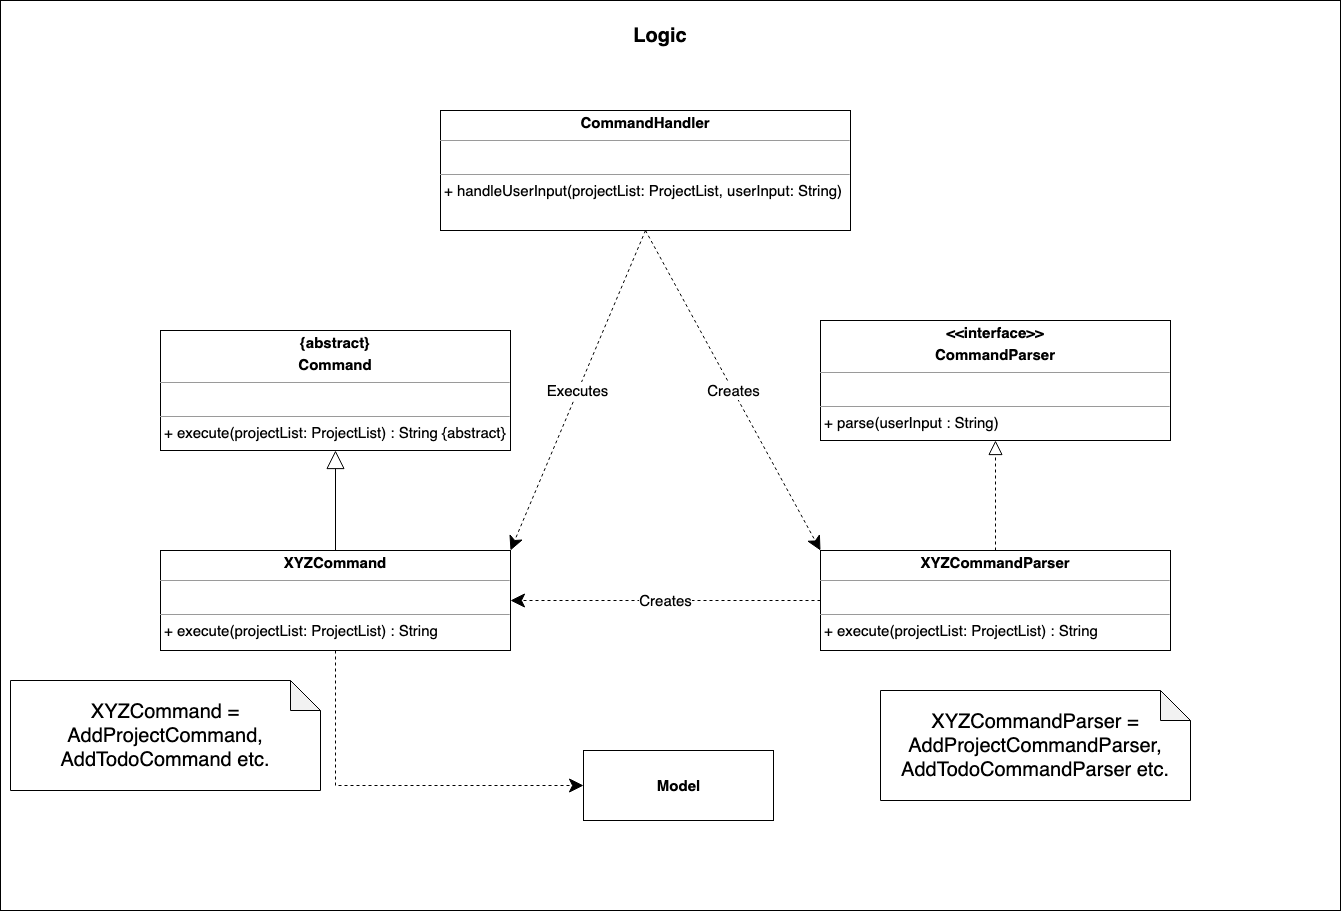

The diagram above was exported from draw.io. Its source (the exported page's mxGraphModel, read from the mxfile embedded in the PNG):
<mxGraphModel dx="1126" dy="734" grid="1" gridSize="10" guides="1" tooltips="1" connect="1" arrows="1" fold="1" page="1" pageScale="1" pageWidth="2336" pageHeight="1654" math="0" shadow="0">
  <root>
    <mxCell id="0" />
    <mxCell id="1" parent="0" />
    <mxCell id="Fld64VWDAtnzUREEs3w7-18" value="" style="rounded=0;whiteSpace=wrap;html=1;fontSize=15;" parent="1" vertex="1">
      <mxGeometry x="490" y="240" width="1340" height="910" as="geometry" />
    </mxCell>
    <mxCell id="Fld64VWDAtnzUREEs3w7-1" value="&lt;p style=&quot;margin: 4px 0px 0px ; text-align: center ; font-size: 15px&quot;&gt;&lt;b&gt;{abstract}&lt;/b&gt;&lt;/p&gt;&lt;p style=&quot;margin: 4px 0px 0px ; text-align: center ; font-size: 15px&quot;&gt;&lt;b&gt;Command&lt;/b&gt;&lt;/p&gt;&lt;hr size=&quot;1&quot; style=&quot;font-size: 15px&quot;&gt;&lt;p style=&quot;margin: 0px 0px 0px 4px ; font-size: 15px&quot;&gt;&lt;br&gt;&lt;/p&gt;&lt;hr size=&quot;1&quot; style=&quot;font-size: 15px&quot;&gt;&lt;p style=&quot;margin: 0px 0px 0px 4px ; font-size: 15px&quot;&gt;&lt;font style=&quot;font-size: 15px&quot;&gt;+ execute(projectList: ProjectList) : String {abstract}&lt;/font&gt;&lt;/p&gt;" style="verticalAlign=top;align=left;overflow=fill;fontSize=12;fontFamily=Helvetica;html=1;" parent="1" vertex="1">
      <mxGeometry x="650" y="570" width="350" height="120" as="geometry" />
    </mxCell>
    <mxCell id="Fld64VWDAtnzUREEs3w7-17" style="edgeStyle=orthogonalEdgeStyle;rounded=0;orthogonalLoop=1;jettySize=auto;html=1;exitX=0.5;exitY=1;exitDx=0;exitDy=0;entryX=0;entryY=0.5;entryDx=0;entryDy=0;fontSize=15;dashed=1;endSize=12;" parent="1" source="Fld64VWDAtnzUREEs3w7-3" target="Fld64VWDAtnzUREEs3w7-16" edge="1">
      <mxGeometry relative="1" as="geometry" />
    </mxCell>
    <mxCell id="Fld64VWDAtnzUREEs3w7-3" value="&lt;p style=&quot;margin: 4px 0px 0px ; text-align: center ; font-size: 15px&quot;&gt;&lt;b&gt;XYZCommand&lt;/b&gt;&lt;/p&gt;&lt;hr size=&quot;1&quot; style=&quot;font-size: 15px&quot;&gt;&lt;p style=&quot;margin: 0px 0px 0px 4px ; font-size: 15px&quot;&gt;&lt;br&gt;&lt;/p&gt;&lt;hr size=&quot;1&quot; style=&quot;font-size: 15px&quot;&gt;&lt;p style=&quot;margin: 0px 0px 0px 4px ; font-size: 15px&quot;&gt;&lt;font style=&quot;font-size: 15px&quot;&gt;+ execute(projectList: ProjectList) : String&lt;/font&gt;&lt;/p&gt;" style="verticalAlign=top;align=left;overflow=fill;fontSize=12;fontFamily=Helvetica;html=1;" parent="1" vertex="1">
      <mxGeometry x="650" y="790" width="350" height="100" as="geometry" />
    </mxCell>
    <mxCell id="Fld64VWDAtnzUREEs3w7-7" value="" style="endArrow=block;endSize=16;endFill=0;html=1;rounded=0;fontSize=15;entryX=0.5;entryY=1;entryDx=0;entryDy=0;exitX=0.5;exitY=0;exitDx=0;exitDy=0;" parent="1" source="Fld64VWDAtnzUREEs3w7-3" target="Fld64VWDAtnzUREEs3w7-1" edge="1">
      <mxGeometry width="160" relative="1" as="geometry">
        <mxPoint x="880" y="750" as="sourcePoint" />
        <mxPoint x="1040" y="750" as="targetPoint" />
      </mxGeometry>
    </mxCell>
    <mxCell id="Fld64VWDAtnzUREEs3w7-8" value="&lt;p style=&quot;margin: 4px 0px 0px ; text-align: center ; font-size: 15px&quot;&gt;&lt;b&gt;&amp;lt;&amp;lt;interface&amp;gt;&amp;gt;&lt;/b&gt;&lt;/p&gt;&lt;p style=&quot;margin: 4px 0px 0px ; text-align: center ; font-size: 15px&quot;&gt;&lt;b&gt;CommandParser&lt;/b&gt;&lt;/p&gt;&lt;hr size=&quot;1&quot; style=&quot;font-size: 15px&quot;&gt;&lt;p style=&quot;margin: 0px 0px 0px 4px ; font-size: 15px&quot;&gt;&lt;br&gt;&lt;/p&gt;&lt;hr size=&quot;1&quot; style=&quot;font-size: 15px&quot;&gt;&lt;p style=&quot;margin: 0px 0px 0px 4px ; font-size: 15px&quot;&gt;&lt;font style=&quot;font-size: 15px&quot;&gt;+ parse(userInput : String)&lt;/font&gt;&lt;/p&gt;" style="verticalAlign=top;align=left;overflow=fill;fontSize=12;fontFamily=Helvetica;html=1;" parent="1" vertex="1">
      <mxGeometry x="1310" y="560" width="350" height="120" as="geometry" />
    </mxCell>
    <mxCell id="Fld64VWDAtnzUREEs3w7-9" value="&lt;p style=&quot;margin: 4px 0px 0px ; text-align: center ; font-size: 15px&quot;&gt;&lt;b&gt;XYZCommandParser&lt;/b&gt;&lt;/p&gt;&lt;hr size=&quot;1&quot; style=&quot;font-size: 15px&quot;&gt;&lt;p style=&quot;margin: 0px 0px 0px 4px ; font-size: 15px&quot;&gt;&lt;br&gt;&lt;/p&gt;&lt;hr size=&quot;1&quot; style=&quot;font-size: 15px&quot;&gt;&lt;p style=&quot;margin: 0px 0px 0px 4px ; font-size: 15px&quot;&gt;&lt;font style=&quot;font-size: 15px&quot;&gt;+ execute(projectList: ProjectList) : String&lt;/font&gt;&lt;/p&gt;" style="verticalAlign=top;align=left;overflow=fill;fontSize=12;fontFamily=Helvetica;html=1;" parent="1" vertex="1">
      <mxGeometry x="1310" y="790" width="350" height="100" as="geometry" />
    </mxCell>
    <mxCell id="Fld64VWDAtnzUREEs3w7-10" value="" style="endArrow=block;dashed=1;endFill=0;endSize=12;html=1;rounded=0;fontSize=15;entryX=0.5;entryY=1;entryDx=0;entryDy=0;exitX=0.5;exitY=0;exitDx=0;exitDy=0;" parent="1" source="Fld64VWDAtnzUREEs3w7-9" target="Fld64VWDAtnzUREEs3w7-8" edge="1">
      <mxGeometry width="160" relative="1" as="geometry">
        <mxPoint x="1450" y="760" as="sourcePoint" />
        <mxPoint x="1610" y="760" as="targetPoint" />
      </mxGeometry>
    </mxCell>
    <mxCell id="Fld64VWDAtnzUREEs3w7-11" value="Creates" style="endArrow=classic;endSize=12;dashed=1;html=1;rounded=0;fontSize=15;entryX=1;entryY=0.5;entryDx=0;entryDy=0;exitX=0;exitY=0.5;exitDx=0;exitDy=0;endFill=1;" parent="1" source="Fld64VWDAtnzUREEs3w7-9" target="Fld64VWDAtnzUREEs3w7-3" edge="1">
      <mxGeometry width="160" relative="1" as="geometry">
        <mxPoint x="1140" y="840" as="sourcePoint" />
        <mxPoint x="1300" y="840" as="targetPoint" />
      </mxGeometry>
    </mxCell>
    <mxCell id="Fld64VWDAtnzUREEs3w7-13" value="&lt;p style=&quot;margin: 4px 0px 0px ; text-align: center ; font-size: 15px&quot;&gt;&lt;b&gt;CommandHandler&lt;/b&gt;&lt;br&gt;&lt;/p&gt;&lt;hr size=&quot;1&quot; style=&quot;font-size: 15px&quot;&gt;&lt;p style=&quot;margin: 0px 0px 0px 4px ; font-size: 15px&quot;&gt;&lt;br&gt;&lt;/p&gt;&lt;hr size=&quot;1&quot; style=&quot;font-size: 15px&quot;&gt;&lt;p style=&quot;margin: 0px 0px 0px 4px ; font-size: 15px&quot;&gt;&lt;font style=&quot;font-size: 15px&quot;&gt;+ handleUserInput(projectList: ProjectList, userInput: String)&lt;/font&gt;&lt;/p&gt;" style="verticalAlign=top;align=left;overflow=fill;fontSize=12;fontFamily=Helvetica;html=1;" parent="1" vertex="1">
      <mxGeometry x="930" y="350" width="410" height="120" as="geometry" />
    </mxCell>
    <mxCell id="Fld64VWDAtnzUREEs3w7-14" value="Creates" style="endArrow=classic;endSize=12;dashed=1;html=1;rounded=0;fontSize=15;entryX=0;entryY=0;entryDx=0;entryDy=0;exitX=0.5;exitY=1;exitDx=0;exitDy=0;endFill=1;" parent="1" source="Fld64VWDAtnzUREEs3w7-13" target="Fld64VWDAtnzUREEs3w7-9" edge="1">
      <mxGeometry width="160" relative="1" as="geometry">
        <mxPoint x="1190" y="470" as="sourcePoint" />
        <mxPoint x="880" y="470" as="targetPoint" />
      </mxGeometry>
    </mxCell>
    <mxCell id="Fld64VWDAtnzUREEs3w7-15" value="Executes" style="endArrow=classic;endSize=12;dashed=1;html=1;rounded=0;fontSize=15;entryX=1;entryY=0;entryDx=0;entryDy=0;exitX=0.5;exitY=1;exitDx=0;exitDy=0;endFill=1;" parent="1" source="Fld64VWDAtnzUREEs3w7-13" target="Fld64VWDAtnzUREEs3w7-3" edge="1">
      <mxGeometry width="160" relative="1" as="geometry">
        <mxPoint x="1097" y="470" as="sourcePoint" />
        <mxPoint x="1239" y="840" as="targetPoint" />
      </mxGeometry>
    </mxCell>
    <mxCell id="Fld64VWDAtnzUREEs3w7-16" value="&lt;b&gt;Model&lt;/b&gt;" style="html=1;fontSize=15;" parent="1" vertex="1">
      <mxGeometry x="1073" y="990" width="190" height="70" as="geometry" />
    </mxCell>
    <mxCell id="Fld64VWDAtnzUREEs3w7-19" value="&lt;b&gt;&lt;font style=&quot;font-size: 20px&quot;&gt;Logic&lt;/font&gt;&lt;/b&gt;" style="text;html=1;strokeColor=none;fillColor=none;align=center;verticalAlign=middle;whiteSpace=wrap;rounded=0;fontSize=15;" parent="1" vertex="1">
      <mxGeometry x="1120" y="260" width="60" height="30" as="geometry" />
    </mxCell>
    <mxCell id="Fld64VWDAtnzUREEs3w7-20" value="XYZCommandParser = AddProjectCommandParser, AddTodoCommandParser etc." style="shape=note;whiteSpace=wrap;html=1;backgroundOutline=1;darkOpacity=0.05;fontSize=20;" parent="1" vertex="1">
      <mxGeometry x="1370" y="930" width="310" height="110" as="geometry" />
    </mxCell>
    <mxCell id="Fld64VWDAtnzUREEs3w7-21" value="XYZCommand = AddProjectCommand, AddTodoCommand etc." style="shape=note;whiteSpace=wrap;html=1;backgroundOutline=1;darkOpacity=0.05;fontSize=20;" parent="1" vertex="1">
      <mxGeometry x="500" y="920" width="310" height="110" as="geometry" />
    </mxCell>
  </root>
</mxGraphModel>